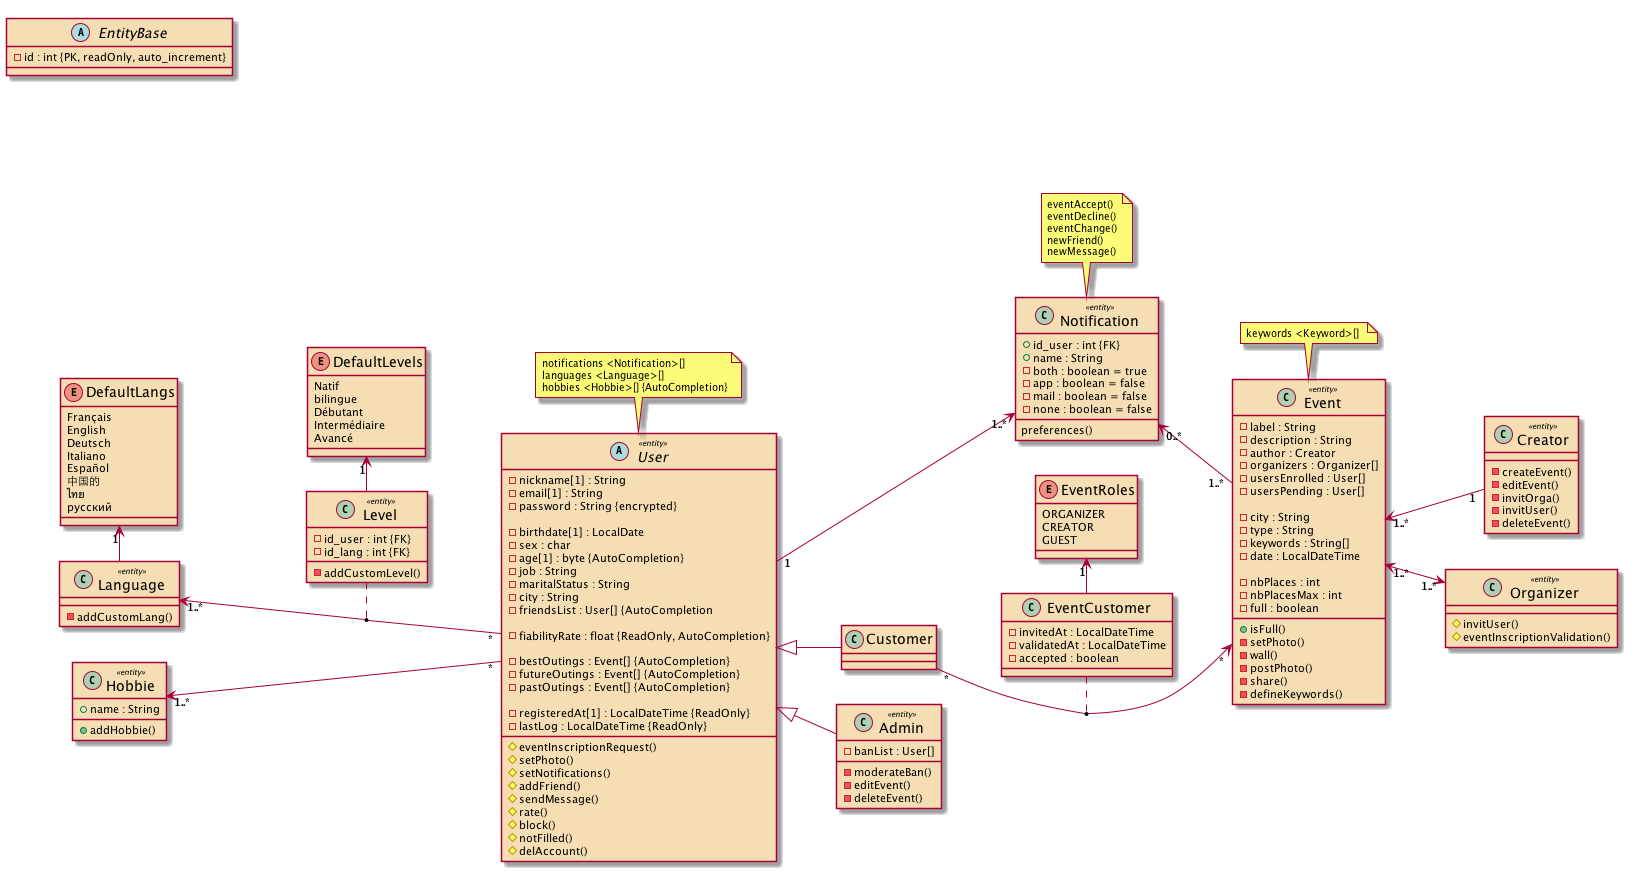

The diagram above was rendered by PlantUML. Its source (embedded in the PNG):
@startuml "Diagramme de Classes"

left to right direction

skinparam ArrowFontStyle bold

skinparam class {
    FontSize 14
    StereotypeFontSize 8
    AttributeFontSize 11
    CircledCharacterRadius 14
    BackgroundColor Wheat
}

skinparam DefaultFontSize 10


hide UserHobbie
hide EventAdmin
hide EventOrganizer
hide EventNotification
hide KeywordEvent
hide CreatorOrganizer


abstract class EntityBase {
    - id : int {PK, readOnly, auto_increment}
}

class Event <<entity>> {
    - label : String
    - description : String
    - author : Creator
    - organizers : Organizer[]
    - usersEnrolled : User[]
    - usersPending : User[]

    - city : String
    - type : String
    - keywords : String[]
    - date : LocalDateTime

    - nbPlaces : int
    - nbPlacesMax : int
    - full : boolean

    + isFull()
    - setPhoto()
    - wall()
    - postPhoto()
    - share()
    - defineKeywords()
}

abstract class User <<entity>> {

    - nickname[1] : String
    - email[1] : String
    - password : String {encrypted}

    - birthdate[1] : LocalDate
    - sex : char
    - age[1] : byte {AutoCompletion}
    - job : String
    - maritalStatus : String
    - city : String
    - friendsList : User[] {AutoCompletion

    - fiabilityRate : float {ReadOnly, AutoCompletion}

    - bestOutings : Event[] {AutoCompletion}
    - futureOutings : Event[] {AutoCompletion}
    - pastOutings : Event[] {AutoCompletion}

    - registeredAt[1] : LocalDateTime {ReadOnly}
    - lastLog : LocalDateTime {ReadOnly}


    # eventInscriptionRequest()
    # setPhoto()
    # setNotifications()
    # addFriend()
    # sendMessage()
    # rate()
    # block()
    # notFilled()
    # delAccount()
}

class Customer {

}

class Admin <<entity>> {
    - banList : User[]

    - moderateBan()
    - editEvent()
    - deleteEvent()
}

class Creator <<entity>> {
    - createEvent()
    - editEvent()
    - invitOrga()
    - invitUser()
    - deleteEvent()
}

class Organizer <<entity>> {
    # invitUser()
    # eventInscriptionValidation()
}

class Hobbie <<entity>> {
    + name : String

    + addHobbie()
}

class Language <<entity>> {
    - addCustomLang()
}


class Notification <<entity>> {
    + id_user : int {FK}
    + name : String
    - both : boolean = true
    - app : boolean = false
    - mail : boolean = false
    - none : boolean = false

    preferences()
}

class Level <<entity>> {
    - id_user : int {FK}
    - id_lang : int {FK}
    - addCustomLevel()
}

class UserHobbie <<entity>> {
    - id_user : int {FK}
    - id_hobbie : int {FK}
}

class EventNotification <<entity>> {
    - id_event : int {FK}
    - id_notif : int {FK}
}

class EventOrganizer <<entity>> {
    - id_event : int {FK}
    - id_orga : int {FK}
}

class CreatorOrganizer <<entity>> {
    - id_crea : int {FK}
    - id_orga : int {FK}
}

class KeywordEvent <<entity>> {
    - id_keyword : int {FK}
    - id_event : int {FK}
}

class EventAdmin <<entity>> {
    - id_admin : int {FK}
    - id_event : int {FK}
}

class EventCustomer {
    - invitedAt : LocalDateTime
    - validatedAt : LocalDateTime
    - accepted : boolean
}

enum EventRoles {
    ORGANIZER
    CREATOR
    GUEST
}

enum DefaultLangs {
    Français
    English
    Deutsch
    Italiano
    Español 
    中国的
    ไทย
    русский
}

enum DefaultLevels {
    Natif
    bilingue
    Débutant
    Intermédiaire 
    Avancé
}

User <|-- Admin
User <|-- Customer

Customer "*" --> "*" Event
EventCustomer . (Event, Customer)
EventRoles "1" <- EventCustomer

User "1" ---> "1..*" Notification
Notification "0..*" <-- "1..*" Event


Hobbie "1..*" <--- "*" User

Language "1..*" <-- "*" User 
DefaultLangs "1" <- Language
Level . (Language, User) 
DefaultLevels "1" <- Level


Event "1..* " <-- "1" Creator 
Event "1..* " <--> "1..*" Organizer



note top of User {
notifications <Notification>[]
languages <Language>[]
hobbies <Hobbie>[] {AutoCompletion}
}

note top of Event {
keywords <Keyword>[] 
}

note top of Notification {
eventAccept()
eventDecline()
eventChange()
newFriend()
newMessage()
}
@enduml